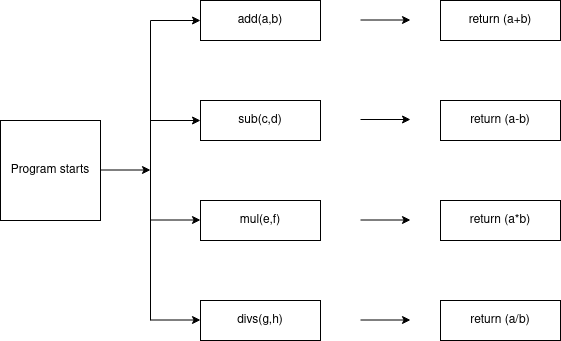

The diagram above was exported from draw.io. Its source (the exported page's mxGraphModel, read from the mxfile embedded in the PNG):
<mxGraphModel dx="1030" dy="624" grid="1" gridSize="10" guides="1" tooltips="1" connect="1" arrows="1" fold="1" page="1" pageScale="1" pageWidth="850" pageHeight="1100" math="0" shadow="0">
  <root>
    <mxCell id="0" />
    <mxCell id="1" parent="0" />
    <mxCell id="x4HjgmexHmJb2VHVobui-1" value="Program starts" style="whiteSpace=wrap;html=1;aspect=fixed;" vertex="1" parent="1">
      <mxGeometry x="40" y="170" width="100" height="100" as="geometry" />
    </mxCell>
    <mxCell id="x4HjgmexHmJb2VHVobui-2" value="add(a,b)" style="rounded=0;whiteSpace=wrap;html=1;" vertex="1" parent="1">
      <mxGeometry x="240" y="50" width="120" height="40" as="geometry" />
    </mxCell>
    <mxCell id="x4HjgmexHmJb2VHVobui-4" value="sub(c,d)" style="rounded=0;whiteSpace=wrap;html=1;" vertex="1" parent="1">
      <mxGeometry x="240" y="150" width="120" height="40" as="geometry" />
    </mxCell>
    <mxCell id="x4HjgmexHmJb2VHVobui-5" value="mul(e,f)" style="rounded=0;whiteSpace=wrap;html=1;" vertex="1" parent="1">
      <mxGeometry x="240" y="250" width="120" height="40" as="geometry" />
    </mxCell>
    <mxCell id="x4HjgmexHmJb2VHVobui-6" value="divs(g,h)" style="rounded=0;whiteSpace=wrap;html=1;" vertex="1" parent="1">
      <mxGeometry x="240" y="350" width="120" height="40" as="geometry" />
    </mxCell>
    <mxCell id="x4HjgmexHmJb2VHVobui-9" value="" style="endArrow=none;html=1;" edge="1" parent="1">
      <mxGeometry width="50" height="50" relative="1" as="geometry">
        <mxPoint x="190" y="370" as="sourcePoint" />
        <mxPoint x="190" y="70" as="targetPoint" />
      </mxGeometry>
    </mxCell>
    <mxCell id="x4HjgmexHmJb2VHVobui-10" value="" style="endArrow=classic;html=1;" edge="1" parent="1">
      <mxGeometry width="50" height="50" relative="1" as="geometry">
        <mxPoint x="190" y="70" as="sourcePoint" />
        <mxPoint x="240" y="70" as="targetPoint" />
      </mxGeometry>
    </mxCell>
    <mxCell id="x4HjgmexHmJb2VHVobui-13" value="" style="endArrow=classic;html=1;" edge="1" parent="1">
      <mxGeometry width="50" height="50" relative="1" as="geometry">
        <mxPoint x="190" y="170" as="sourcePoint" />
        <mxPoint x="240" y="170" as="targetPoint" />
      </mxGeometry>
    </mxCell>
    <mxCell id="x4HjgmexHmJb2VHVobui-15" value="" style="endArrow=classic;html=1;" edge="1" parent="1">
      <mxGeometry width="50" height="50" relative="1" as="geometry">
        <mxPoint x="190" y="269.5" as="sourcePoint" />
        <mxPoint x="240" y="269.5" as="targetPoint" />
      </mxGeometry>
    </mxCell>
    <mxCell id="x4HjgmexHmJb2VHVobui-16" value="" style="endArrow=classic;html=1;" edge="1" parent="1">
      <mxGeometry width="50" height="50" relative="1" as="geometry">
        <mxPoint x="190" y="369.5" as="sourcePoint" />
        <mxPoint x="240" y="369.5" as="targetPoint" />
      </mxGeometry>
    </mxCell>
    <mxCell id="x4HjgmexHmJb2VHVobui-19" value="" style="endArrow=classic;html=1;" edge="1" parent="1">
      <mxGeometry width="50" height="50" relative="1" as="geometry">
        <mxPoint x="140" y="219.5" as="sourcePoint" />
        <mxPoint x="190" y="219.5" as="targetPoint" />
      </mxGeometry>
    </mxCell>
    <mxCell id="x4HjgmexHmJb2VHVobui-20" value="" style="endArrow=classic;html=1;" edge="1" parent="1">
      <mxGeometry width="50" height="50" relative="1" as="geometry">
        <mxPoint x="400" y="69.5" as="sourcePoint" />
        <mxPoint x="450" y="69.5" as="targetPoint" />
      </mxGeometry>
    </mxCell>
    <mxCell id="x4HjgmexHmJb2VHVobui-21" value="" style="endArrow=classic;html=1;" edge="1" parent="1">
      <mxGeometry width="50" height="50" relative="1" as="geometry">
        <mxPoint x="400" y="169" as="sourcePoint" />
        <mxPoint x="450" y="169" as="targetPoint" />
      </mxGeometry>
    </mxCell>
    <mxCell id="x4HjgmexHmJb2VHVobui-23" value="" style="endArrow=classic;html=1;" edge="1" parent="1">
      <mxGeometry width="50" height="50" relative="1" as="geometry">
        <mxPoint x="400" y="269.5" as="sourcePoint" />
        <mxPoint x="450" y="269.5" as="targetPoint" />
      </mxGeometry>
    </mxCell>
    <mxCell id="x4HjgmexHmJb2VHVobui-25" value="" style="endArrow=classic;html=1;" edge="1" parent="1">
      <mxGeometry width="50" height="50" relative="1" as="geometry">
        <mxPoint x="400" y="369.5" as="sourcePoint" />
        <mxPoint x="450" y="369.5" as="targetPoint" />
      </mxGeometry>
    </mxCell>
    <mxCell id="x4HjgmexHmJb2VHVobui-26" value="return (a+b)" style="rounded=0;whiteSpace=wrap;html=1;" vertex="1" parent="1">
      <mxGeometry x="480" y="50" width="120" height="40" as="geometry" />
    </mxCell>
    <mxCell id="x4HjgmexHmJb2VHVobui-27" value="return (a-b)" style="rounded=0;whiteSpace=wrap;html=1;" vertex="1" parent="1">
      <mxGeometry x="480" y="150" width="120" height="40" as="geometry" />
    </mxCell>
    <mxCell id="x4HjgmexHmJb2VHVobui-28" value="return (a*b)" style="rounded=0;whiteSpace=wrap;html=1;" vertex="1" parent="1">
      <mxGeometry x="480" y="250" width="120" height="40" as="geometry" />
    </mxCell>
    <mxCell id="x4HjgmexHmJb2VHVobui-29" value="return (a/b)" style="rounded=0;whiteSpace=wrap;html=1;" vertex="1" parent="1">
      <mxGeometry x="480" y="350" width="120" height="40" as="geometry" />
    </mxCell>
  </root>
</mxGraphModel>